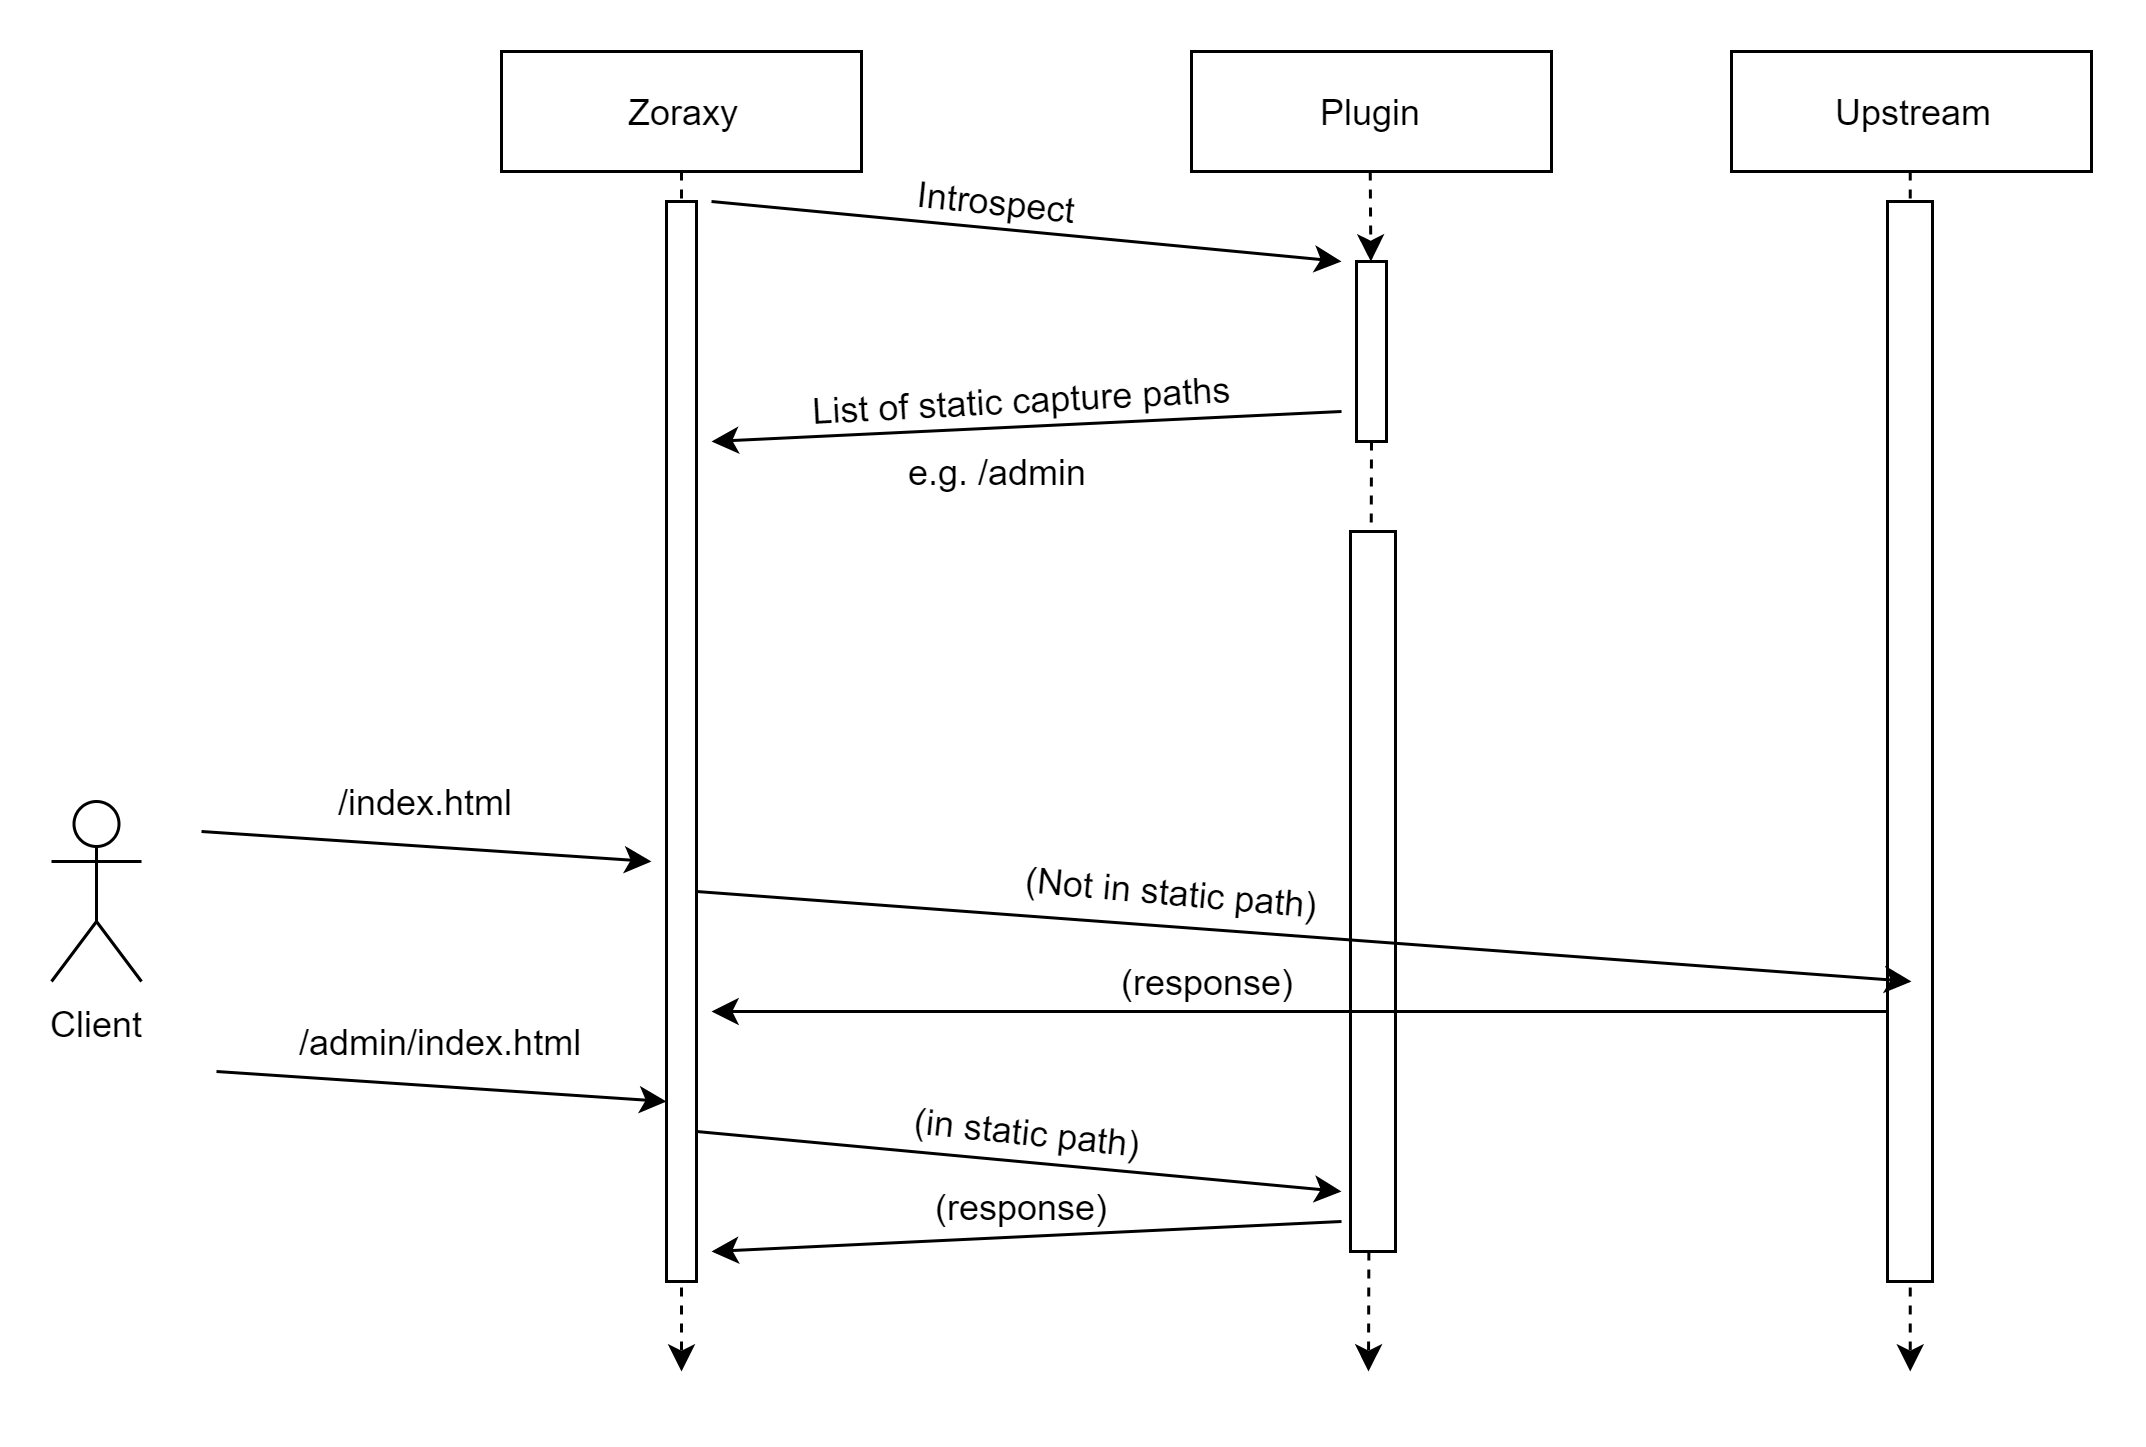

The diagram above was exported from draw.io. Its source (the exported page's mxGraphModel, read from the mxfile embedded in the PNG):
<mxGraphModel dx="905" dy="672" grid="1" gridSize="10" guides="1" tooltips="1" connect="1" arrows="1" fold="1" page="1" pageScale="1" pageWidth="827" pageHeight="1169" math="0" shadow="0">
  <root>
    <mxCell id="0" />
    <mxCell id="1" parent="0" />
    <mxCell id="Yym9bvnr79GgjccXIlS7-1" value="Zoraxy" style="rounded=0;whiteSpace=wrap;html=1;" vertex="1" parent="1">
      <mxGeometry x="190" y="180" width="120" height="40" as="geometry" />
    </mxCell>
    <mxCell id="Yym9bvnr79GgjccXIlS7-2" value="Plugin" style="rounded=0;whiteSpace=wrap;html=1;" vertex="1" parent="1">
      <mxGeometry x="420" y="180" width="120" height="40" as="geometry" />
    </mxCell>
    <mxCell id="Yym9bvnr79GgjccXIlS7-3" value="" style="endArrow=classic;html=1;exitX=0.5;exitY=1;exitDx=0;exitDy=0;dashed=1;" edge="1" parent="1" source="Yym9bvnr79GgjccXIlS7-1">
      <mxGeometry width="50" height="50" relative="1" as="geometry">
        <mxPoint x="370" y="410" as="sourcePoint" />
        <mxPoint x="250" y="620" as="targetPoint" />
      </mxGeometry>
    </mxCell>
    <mxCell id="Yym9bvnr79GgjccXIlS7-4" value="" style="endArrow=classic;html=1;exitX=0.5;exitY=1;exitDx=0;exitDy=0;dashed=1;" edge="1" parent="1" source="Yym9bvnr79GgjccXIlS7-6">
      <mxGeometry width="50" height="50" relative="1" as="geometry">
        <mxPoint x="479.58000000000004" y="220.0000000000001" as="sourcePoint" />
        <mxPoint x="479" y="620" as="targetPoint" />
      </mxGeometry>
    </mxCell>
    <mxCell id="Yym9bvnr79GgjccXIlS7-16" value="" style="rounded=0;whiteSpace=wrap;html=1;" vertex="1" parent="1">
      <mxGeometry x="245" y="230" width="10" height="360" as="geometry" />
    </mxCell>
    <mxCell id="Yym9bvnr79GgjccXIlS7-18" value="" style="endArrow=classic;html=1;" edge="1" parent="1">
      <mxGeometry width="50" height="50" relative="1" as="geometry">
        <mxPoint x="260" y="230" as="sourcePoint" />
        <mxPoint x="470" y="250" as="targetPoint" />
      </mxGeometry>
    </mxCell>
    <mxCell id="Yym9bvnr79GgjccXIlS7-6" value="" style="rounded=0;whiteSpace=wrap;html=1;" vertex="1" parent="1">
      <mxGeometry x="475" y="250" width="10" height="60" as="geometry" />
    </mxCell>
    <mxCell id="Yym9bvnr79GgjccXIlS7-19" value="" style="endArrow=classic;html=1;exitX=0.5;exitY=1;exitDx=0;exitDy=0;dashed=1;" edge="1" parent="1" target="Yym9bvnr79GgjccXIlS7-6">
      <mxGeometry width="50" height="50" relative="1" as="geometry">
        <mxPoint x="479.5799999999999" y="220.0000000000001" as="sourcePoint" />
        <mxPoint x="479" y="620" as="targetPoint" />
      </mxGeometry>
    </mxCell>
    <mxCell id="Yym9bvnr79GgjccXIlS7-20" value="Introspect" style="text;html=1;align=center;verticalAlign=middle;resizable=0;points=[];;autosize=1;rotation=6;" vertex="1" parent="1">
      <mxGeometry x="320" y="220" width="70" height="20" as="geometry" />
    </mxCell>
    <mxCell id="Yym9bvnr79GgjccXIlS7-22" value="" style="endArrow=classic;html=1;" edge="1" parent="1">
      <mxGeometry width="50" height="50" relative="1" as="geometry">
        <mxPoint x="470" y="300" as="sourcePoint" />
        <mxPoint x="260" y="310" as="targetPoint" />
      </mxGeometry>
    </mxCell>
    <mxCell id="Yym9bvnr79GgjccXIlS7-23" value="List of static capture paths" style="text;html=1;align=center;verticalAlign=middle;resizable=0;points=[];;autosize=1;rotation=-3;" vertex="1" parent="1">
      <mxGeometry x="288" y="286" width="150" height="20" as="geometry" />
    </mxCell>
    <mxCell id="Yym9bvnr79GgjccXIlS7-24" value="" style="rounded=0;whiteSpace=wrap;html=1;" vertex="1" parent="1">
      <mxGeometry x="473" y="340" width="15" height="240" as="geometry" />
    </mxCell>
    <mxCell id="Yym9bvnr79GgjccXIlS7-26" value="e.g. /admin" style="text;html=1;align=center;verticalAlign=middle;resizable=0;points=[];;autosize=1;" vertex="1" parent="1">
      <mxGeometry x="320" y="310" width="70" height="20" as="geometry" />
    </mxCell>
    <mxCell id="Yym9bvnr79GgjccXIlS7-27" value="Client" style="shape=umlActor;verticalLabelPosition=bottom;labelBackgroundColor=#ffffff;verticalAlign=top;html=1;outlineConnect=0;" vertex="1" parent="1">
      <mxGeometry x="40" y="430" width="30" height="60" as="geometry" />
    </mxCell>
    <mxCell id="Yym9bvnr79GgjccXIlS7-28" value="" style="endArrow=classic;html=1;" edge="1" parent="1">
      <mxGeometry width="50" height="50" relative="1" as="geometry">
        <mxPoint x="90" y="440" as="sourcePoint" />
        <mxPoint x="240" y="450" as="targetPoint" />
      </mxGeometry>
    </mxCell>
    <mxCell id="Yym9bvnr79GgjccXIlS7-29" value="Upstream" style="rounded=0;whiteSpace=wrap;html=1;" vertex="1" parent="1">
      <mxGeometry x="600" y="180" width="120" height="40" as="geometry" />
    </mxCell>
    <mxCell id="Yym9bvnr79GgjccXIlS7-30" value="" style="endArrow=classic;html=1;exitX=0.5;exitY=1;exitDx=0;exitDy=0;dashed=1;" edge="1" parent="1">
      <mxGeometry width="50" height="50" relative="1" as="geometry">
        <mxPoint x="659.5799999999999" y="220.0000000000001" as="sourcePoint" />
        <mxPoint x="659.5799999999999" y="620" as="targetPoint" />
      </mxGeometry>
    </mxCell>
    <mxCell id="Yym9bvnr79GgjccXIlS7-31" value="/index.html" style="text;html=1;align=center;verticalAlign=middle;resizable=0;points=[];;autosize=1;" vertex="1" parent="1">
      <mxGeometry x="130" y="420" width="70" height="20" as="geometry" />
    </mxCell>
    <mxCell id="Yym9bvnr79GgjccXIlS7-33" value="" style="rounded=0;whiteSpace=wrap;html=1;" vertex="1" parent="1">
      <mxGeometry x="652" y="230" width="15" height="360" as="geometry" />
    </mxCell>
    <mxCell id="Yym9bvnr79GgjccXIlS7-32" value="" style="endArrow=classic;html=1;" edge="1" parent="1">
      <mxGeometry width="50" height="50" relative="1" as="geometry">
        <mxPoint x="255" y="460" as="sourcePoint" />
        <mxPoint x="660" y="490" as="targetPoint" />
      </mxGeometry>
    </mxCell>
    <mxCell id="Yym9bvnr79GgjccXIlS7-34" value="(Not in static path)" style="text;html=1;align=center;verticalAlign=middle;resizable=0;points=[];;autosize=1;rotation=5;" vertex="1" parent="1">
      <mxGeometry x="358.33" y="450" width="110" height="20" as="geometry" />
    </mxCell>
    <mxCell id="Yym9bvnr79GgjccXIlS7-35" value="" style="endArrow=classic;html=1;" edge="1" parent="1">
      <mxGeometry width="50" height="50" relative="1" as="geometry">
        <mxPoint x="95" y="520" as="sourcePoint" />
        <mxPoint x="245" y="530" as="targetPoint" />
      </mxGeometry>
    </mxCell>
    <mxCell id="Yym9bvnr79GgjccXIlS7-36" value="/admin/index.html" style="text;html=1;align=center;verticalAlign=middle;resizable=0;points=[];;autosize=1;" vertex="1" parent="1">
      <mxGeometry x="115" y="500" width="110" height="20" as="geometry" />
    </mxCell>
    <mxCell id="Yym9bvnr79GgjccXIlS7-37" value="" style="endArrow=classic;html=1;" edge="1" parent="1">
      <mxGeometry width="50" height="50" relative="1" as="geometry">
        <mxPoint x="255" y="540" as="sourcePoint" />
        <mxPoint x="470" y="560" as="targetPoint" />
      </mxGeometry>
    </mxCell>
    <mxCell id="Yym9bvnr79GgjccXIlS7-38" value="(in static path)" style="text;html=1;align=center;verticalAlign=middle;resizable=0;points=[];;autosize=1;rotation=6;" vertex="1" parent="1">
      <mxGeometry x="320" y="530" width="90" height="20" as="geometry" />
    </mxCell>
    <mxCell id="Yym9bvnr79GgjccXIlS7-39" value="" style="endArrow=classic;html=1;exitX=0;exitY=0.75;exitDx=0;exitDy=0;" edge="1" parent="1" source="Yym9bvnr79GgjccXIlS7-33">
      <mxGeometry width="50" height="50" relative="1" as="geometry">
        <mxPoint x="650" y="520" as="sourcePoint" />
        <mxPoint x="260" y="500" as="targetPoint" />
      </mxGeometry>
    </mxCell>
    <mxCell id="Yym9bvnr79GgjccXIlS7-41" value="(response)" style="text;html=1;align=center;verticalAlign=middle;resizable=0;points=[];;autosize=1;" vertex="1" parent="1">
      <mxGeometry x="390" y="480" width="70" height="20" as="geometry" />
    </mxCell>
    <mxCell id="Yym9bvnr79GgjccXIlS7-42" value="" style="endArrow=classic;html=1;" edge="1" parent="1">
      <mxGeometry width="50" height="50" relative="1" as="geometry">
        <mxPoint x="470" y="570" as="sourcePoint" />
        <mxPoint x="260" y="580" as="targetPoint" />
      </mxGeometry>
    </mxCell>
    <mxCell id="Yym9bvnr79GgjccXIlS7-43" value="(response)" style="text;html=1;align=center;verticalAlign=middle;resizable=0;points=[];;autosize=1;" vertex="1" parent="1">
      <mxGeometry x="328" y="555" width="70" height="20" as="geometry" />
    </mxCell>
  </root>
</mxGraphModel>